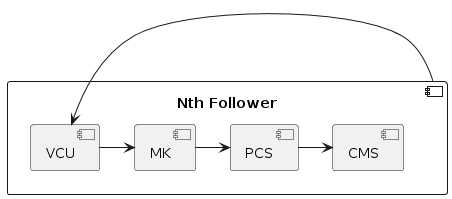

The diagram above was rendered by PlantUML. Its source (embedded in the PNG):
@startuml
component "Nth Follower" as NF {
    [VCU]
    [MK]
    [PCS]
    [CMS]
}

NF -> VCU
VCU -> MK
MK -> PCS
PCS -> CMS
@enduml